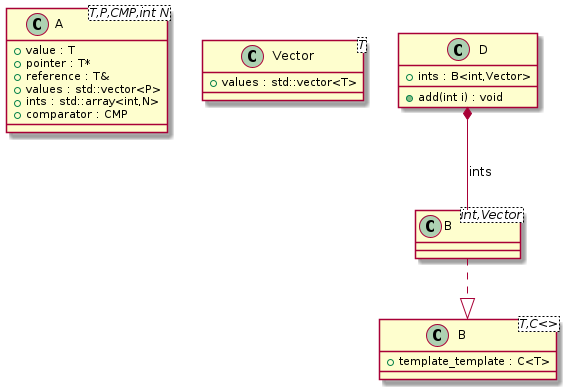

The diagram above was rendered by PlantUML. Its source (embedded in the PNG):
@startuml
class "A<T,P,CMP,int N>" as C_0000000089

class "Vector<T>" as C_0000000091

class "B<T,C<>>" as C_0000000093

class "B<int,Vector>" as C_0000000096

class "D" as C_0000000095

class C_0000000089 {
+value : T
+pointer : T*
+reference : T&
+values : std::vector<P>
+ints : std::array<int,N>
+comparator : CMP
}

class C_0000000091 {
+values : std::vector<T>
}

class C_0000000093 {
+template_template : C<T>
}

class C_0000000096 {
}
C_0000000096 ..|> C_0000000093

class C_0000000095 {
+add(int i) : void
+ints : B<int,Vector>
}
C_0000000095 *-- C_0000000096 : ints

@enduml